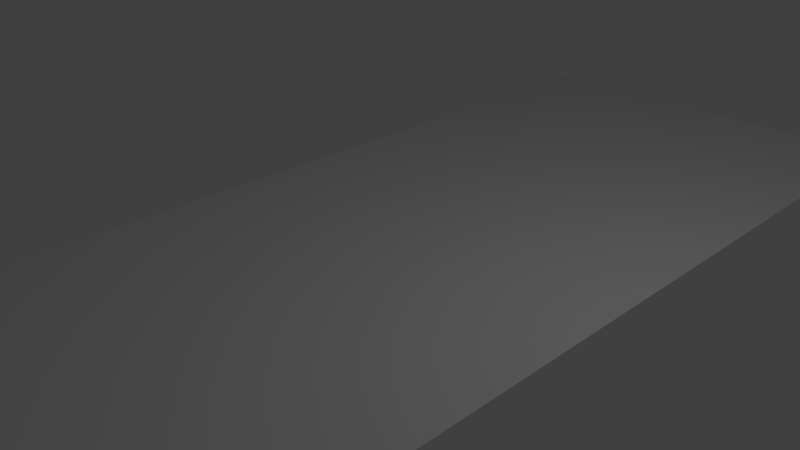 # Source: Road.blend  (saved by Blender 2.66.1; exported with 4.5.12 LTS)
import bpy
from mathutils import Matrix  # noqa: F401  (used for matrix-valued properties, if any)

bpy.ops.wm.read_factory_settings(use_empty=True)
scene = bpy.context.scene
scene.name = 'Scene'

# ---- collections
col_collection_1 = bpy.data.collections.new('Collection 1'); scene.collection.children.link(col_collection_1)

# ---- materials (node trees are filled in below, after node groups)
mat_material_001 = bpy.data.materials.new('Material.001')
mat_material_001.alpha_threshold = 0.0
mat_material_001.use_transparent_shadow = False
mat_material_001.roughness = 0.5
mat_material_001.specular_intensity = 0.0
mat_material_001.line_color = (0.0, 0.0, 0.0, 1.0)

# ---- material node trees

# ---- world
world_world = bpy.data.worlds.new('World'); scene.world = world_world
world_world.color = (0.05088, 0.05088, 0.05088)
world_world.use_sun_shadow = False
world_world.sun_shadow_jitter_overblur = 0.0
world_world.cycles.sampling_method = 'MANUAL'
world_world.cycles.sample_map_resolution = 256

# ---- cameras
cam_camera = bpy.data.cameras.new('Camera')
cam_camera.clip_end = 100.0
cam_camera.lens = 35.0
cam_camera.sensor_width = 32.0
cam_camera.sensor_height = 18.0
cam_camera.ortho_scale = 7.314
cam_camera.dof.focus_distance = 0.0
cam_camera.dof.aperture_fstop = 128.0

# ---- lights
light_lamp = bpy.data.lights.new('Lamp', 'POINT')
light_lamp.transmission_factor = 0.0
light_lamp.cutoff_distance = 30.0
light_lamp.energy = 100.0
light_lamp.shadow_buffer_clip_start = 1.001
light_lamp.shadow_soft_size = 0.1
light_lamp.shadow_maximum_resolution = 0.006
light_lamp.use_absolute_resolution = True
light_lamp.cycles.use_multiple_importance_sampling = False

# ---- meshes
me_plane = bpy.data.meshes.new('Plane')
me_plane.from_pydata([(1.0, -1.0, 0.0), (-1.0, -1.0, 0.0), (1.0, 1.0, 0.0), (-1.0, 1.0, 0.0)], [], [(1, 0, 2, 3)])
_uv = me_plane.uv_layers.new(name='UVMap')
_uv.uv.foreach_set('vector', [-0.7527, -0.7527, 1.753, -0.7527, 1.753, 1.753, -0.7527, 1.753])
me_plane.materials.append(mat_material_001)
me_plane.use_remesh_preserve_volume = False
me_plane.use_remesh_preserve_attributes = False
me_plane.use_mirror_vertex_groups = False
me_plane.update()

# ---- objects
ob_plane = bpy.data.objects.new('Plane', me_plane)
ob_lamp = bpy.data.objects.new('Lamp', light_lamp)
ob_camera = bpy.data.objects.new('Camera', cam_camera)

# ---- transforms, parenting, visibility, modifiers, constraints
ob_plane.location = (0.0, 0.0, 0.0)
ob_plane.scale = (3.047, 8.001, 1.0)
ob_plane.lineart.crease_threshold = 0.0
ob_lamp.location = (4.076, 1.005, 5.904)
ob_lamp.rotation_euler = (0.6503, 0.05522, 1.866)
ob_lamp.lock_rotations_4d = False
ob_lamp.empty_display_type = 'ARROWS'
ob_lamp.color = (0.0, 0.0, 0.0, 0.0)
ob_lamp.lineart.crease_threshold = 0.0
ob_camera.location = (7.481, -6.508, 5.344)
ob_camera.rotation_euler = (1.109, 0.01082, 0.8149)
ob_camera.lock_rotations_4d = False
ob_camera.empty_display_type = 'ARROWS'
ob_camera.color = (0.0, 0.0, 0.0, 0.0)
ob_camera.display_type = 'WIRE'
ob_camera.lineart.crease_threshold = 0.0

# ---- collection membership
col_collection_1.objects.link(ob_plane)
col_collection_1.objects.link(ob_lamp)
col_collection_1.objects.link(ob_camera)

# ---- scene / render settings (as saved in the file)
scene.camera = ob_camera
scene.frame_start = 1; scene.frame_end = 250; scene.frame_set(1)
scene.render.engine = 'BLENDER_EEVEE_NEXT'
scene.render.image_settings.color_mode = 'RGB'
scene.render.image_settings.compression = 90
scene.render.resolution_percentage = 50
scene.render.dither_intensity = 0.0
scene.render.bake_margin = 2
scene.cycles.use_denoising = False
scene.cycles.samples = 10
scene.cycles.sampling_pattern = 'TABULATED_SOBOL'
scene.cycles.light_sampling_threshold = 0.0
scene.cycles.use_adaptive_sampling = False
scene.cycles.use_light_tree = False
scene.cycles.blur_glossy = 0.0
scene.cycles.volume_bounces = 1
scene.cycles.pixel_filter_type = 'GAUSSIAN'
scene.cycles.sample_clamp_indirect = 0.0
scene.view_settings.view_transform = 'Standard'
bpy.context.view_layer.update()
